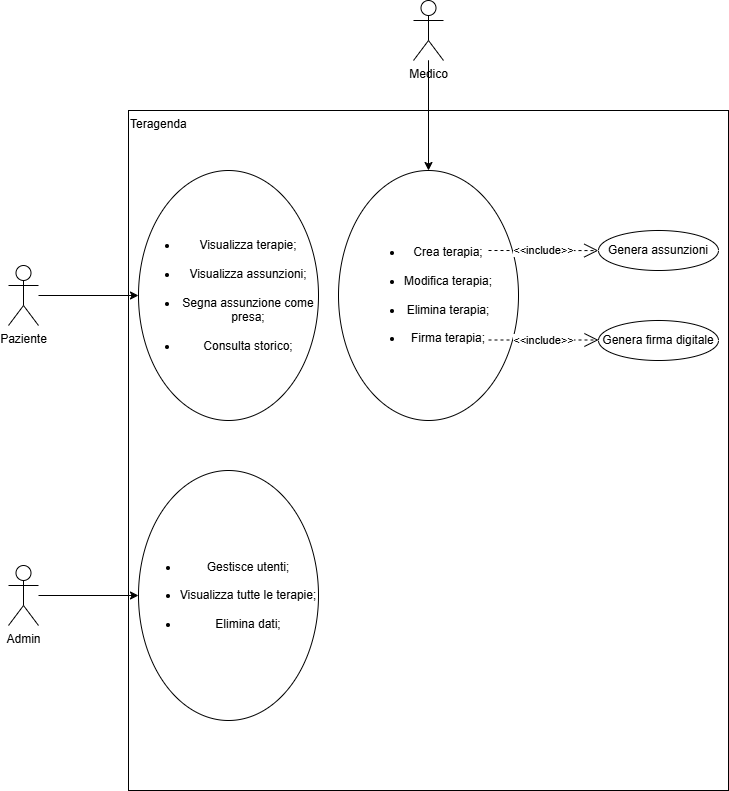

The diagram above was exported from draw.io. Its source (the exported page's mxGraphModel, read from the mxfile embedded in the PNG):
<mxGraphModel dx="1398" dy="825" grid="0" gridSize="10" guides="1" tooltips="1" connect="1" arrows="1" fold="1" page="1" pageScale="1" pageWidth="827" pageHeight="1169" math="0" shadow="0">
  <root>
    <mxCell id="0" />
    <mxCell id="1" parent="0" />
    <mxCell id="XjsusbLMC5KR0o3KmvGn-1" parent="1" style="shape=umlActor;verticalLabelPosition=bottom;verticalAlign=top;html=1;direction=east;" value="Paziente" vertex="1">
      <mxGeometry height="60" width="30" x="80" y="355" as="geometry" />
    </mxCell>
    <mxCell id="XjsusbLMC5KR0o3KmvGn-17" edge="1" parent="1" source="XjsusbLMC5KR0o3KmvGn-2" style="edgeStyle=orthogonalEdgeStyle;rounded=0;orthogonalLoop=1;jettySize=auto;html=1;" target="XjsusbLMC5KR0o3KmvGn-13" value="">
      <mxGeometry relative="1" as="geometry" />
    </mxCell>
    <mxCell id="XjsusbLMC5KR0o3KmvGn-2" parent="1" style="shape=umlActor;verticalLabelPosition=bottom;verticalAlign=top;html=1;" value="Medico" vertex="1">
      <mxGeometry height="60" width="30" x="485" y="90" as="geometry" />
    </mxCell>
    <mxCell id="XjsusbLMC5KR0o3KmvGn-8" parent="1" style="whiteSpace=wrap;html=1;align=left;verticalAlign=top;" value="Teragenda" vertex="1">
      <mxGeometry height="680" width="600" x="200" y="200" as="geometry" />
    </mxCell>
    <mxCell id="XjsusbLMC5KR0o3KmvGn-3" parent="1" style="shape=umlActor;verticalLabelPosition=bottom;verticalAlign=top;html=1;" value="Admin" vertex="1">
      <mxGeometry height="60" width="30" x="80" y="655" as="geometry" />
    </mxCell>
    <mxCell id="XjsusbLMC5KR0o3KmvGn-22" edge="1" parent="1" source="XjsusbLMC5KR0o3KmvGn-3" style="edgeStyle=orthogonalEdgeStyle;rounded=0;orthogonalLoop=1;jettySize=auto;html=1;" target="XjsusbLMC5KR0o3KmvGn-10" value="">
      <mxGeometry relative="1" as="geometry" />
    </mxCell>
    <mxCell id="XjsusbLMC5KR0o3KmvGn-10" parent="1" style="ellipse;whiteSpace=wrap;html=1;" value="&lt;ul&gt;&lt;li&gt;Gestisce utenti;&lt;br&gt;&lt;br&gt;&lt;/li&gt;&lt;li&gt;Visualizza tutte le terapie;&lt;br&gt;&lt;br&gt;&lt;/li&gt;&lt;li&gt;Elimina dati;&lt;/li&gt;&lt;/ul&gt;" vertex="1">
      <mxGeometry height="250" width="180" x="210" y="560" as="geometry" />
    </mxCell>
    <mxCell id="XjsusbLMC5KR0o3KmvGn-21" edge="1" parent="1" source="XjsusbLMC5KR0o3KmvGn-1" style="edgeStyle=orthogonalEdgeStyle;rounded=0;orthogonalLoop=1;jettySize=auto;html=1;" target="XjsusbLMC5KR0o3KmvGn-12" value="">
      <mxGeometry relative="1" as="geometry" />
    </mxCell>
    <mxCell id="XjsusbLMC5KR0o3KmvGn-12" parent="1" style="ellipse;whiteSpace=wrap;html=1;" value="&lt;ul&gt;&lt;li data-section-id=&quot;1kp3wne&quot; data-start=&quot;1082&quot; data-end=&quot;1104&quot;&gt;Visualizza terapie;&lt;br&gt;&lt;br&gt;&lt;/li&gt;&lt;li data-section-id=&quot;h0da2d&quot; data-start=&quot;1105&quot; data-end=&quot;1130&quot;&gt;Visualizza assunzioni;&lt;br&gt;&lt;br&gt;&lt;/li&gt;&lt;li data-section-id=&quot;h0da2d&quot; data-start=&quot;1105&quot; data-end=&quot;1130&quot;&gt;Segna assunzione come presa;&lt;br&gt;&lt;br&gt;&lt;/li&gt;&lt;li data-section-id=&quot;h0da2d&quot; data-start=&quot;1105&quot; data-end=&quot;1130&quot;&gt;Consulta storico;&lt;/li&gt;&lt;/ul&gt;" vertex="1">
      <mxGeometry height="250" width="180" x="210" y="260" as="geometry" />
    </mxCell>
    <mxCell id="XjsusbLMC5KR0o3KmvGn-18" edge="1" parent="1" source="XjsusbLMC5KR0o3KmvGn-2" style="edgeStyle=orthogonalEdgeStyle;rounded=0;orthogonalLoop=1;jettySize=auto;html=1;" target="XjsusbLMC5KR0o3KmvGn-13" value="">
      <mxGeometry relative="1" as="geometry" />
    </mxCell>
    <mxCell id="XjsusbLMC5KR0o3KmvGn-13" parent="1" style="ellipse;whiteSpace=wrap;html=1;" value="&lt;ul&gt;&lt;li&gt;Crea terapia;&lt;br&gt;&lt;br&gt;&lt;/li&gt;&lt;li&gt;Modifica terapia;&lt;br&gt;&lt;br&gt;&lt;/li&gt;&lt;li&gt;Elimina terapia;&lt;br&gt;&lt;br&gt;&lt;/li&gt;&lt;li&gt;Firma terapia;&lt;/li&gt;&lt;/ul&gt;" vertex="1">
      <mxGeometry height="250" width="180" x="410" y="260" as="geometry" />
    </mxCell>
    <mxCell id="XjsusbLMC5KR0o3KmvGn-23" parent="1" style="ellipse;whiteSpace=wrap;html=1;" value="Genera assunzioni" vertex="1">
      <mxGeometry height="40" width="120" x="670" y="320" as="geometry" />
    </mxCell>
    <mxCell id="XjsusbLMC5KR0o3KmvGn-24" parent="1" style="ellipse;whiteSpace=wrap;html=1;" value="Genera firma digitale" vertex="1">
      <mxGeometry height="40" width="120" x="670" y="410" as="geometry" />
    </mxCell>
    <mxCell id="XjsusbLMC5KR0o3KmvGn-25" edge="1" parent="1" style="endArrow=open;endSize=12;dashed=1;html=1;rounded=0;entryX=0.783;entryY=0.206;entryDx=0;entryDy=0;entryPerimeter=0;" target="XjsusbLMC5KR0o3KmvGn-8" value="&amp;lt;&amp;lt;include&amp;gt;&amp;gt;">
      <mxGeometry relative="1" width="160" as="geometry">
        <mxPoint x="560" y="340" as="sourcePoint" />
        <mxPoint x="620" y="340" as="targetPoint" />
      </mxGeometry>
    </mxCell>
    <mxCell id="XjsusbLMC5KR0o3KmvGn-26" edge="1" parent="1" style="endArrow=open;endSize=12;dashed=1;html=1;rounded=0;entryX=0.783;entryY=0.206;entryDx=0;entryDy=0;entryPerimeter=0;" value="&amp;lt;&amp;lt;include&amp;gt;&amp;gt;">
      <mxGeometry relative="1" width="160" as="geometry">
        <mxPoint x="560" y="429.5" as="sourcePoint" />
        <mxPoint x="670" y="429.5" as="targetPoint" />
      </mxGeometry>
    </mxCell>
  </root>
</mxGraphModel>